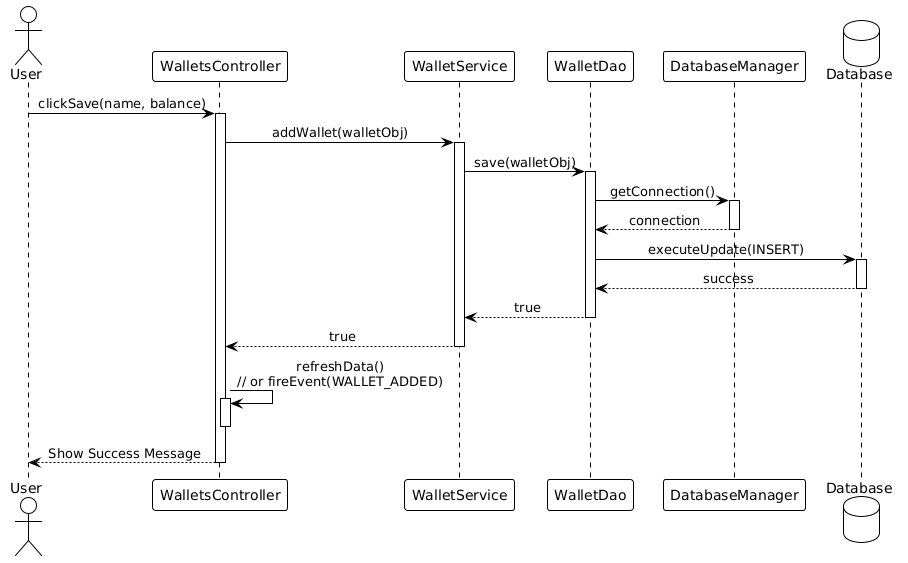

The diagram above was rendered by PlantUML. Its source (embedded in the PNG):
@startuml
!theme plain
skinparam sequenceMessageAlign center

actor User
participant "WalletsController" as Controller
participant "WalletService" as Service
participant "WalletDao" as Dao
participant "DatabaseManager" as DBManager
database "Database" as DB

User -> Controller : clickSave(name, balance)
activate Controller

Controller -> Service : addWallet(walletObj)
activate Service

Service -> Dao : save(walletObj)
activate Dao

Dao -> DBManager : getConnection()
activate DBManager
DBManager --> Dao : connection
deactivate DBManager

Dao -> DB : executeUpdate(INSERT)
activate DB
DB --> Dao : success
deactivate DB

Dao --> Service : true
deactivate Dao

Service --> Controller : true
deactivate Service

Controller -> Controller : refreshData()\n// or fireEvent(WALLET_ADDED)
activate Controller
deactivate Controller

Controller --> User : Show Success Message
deactivate Controller
@enduml